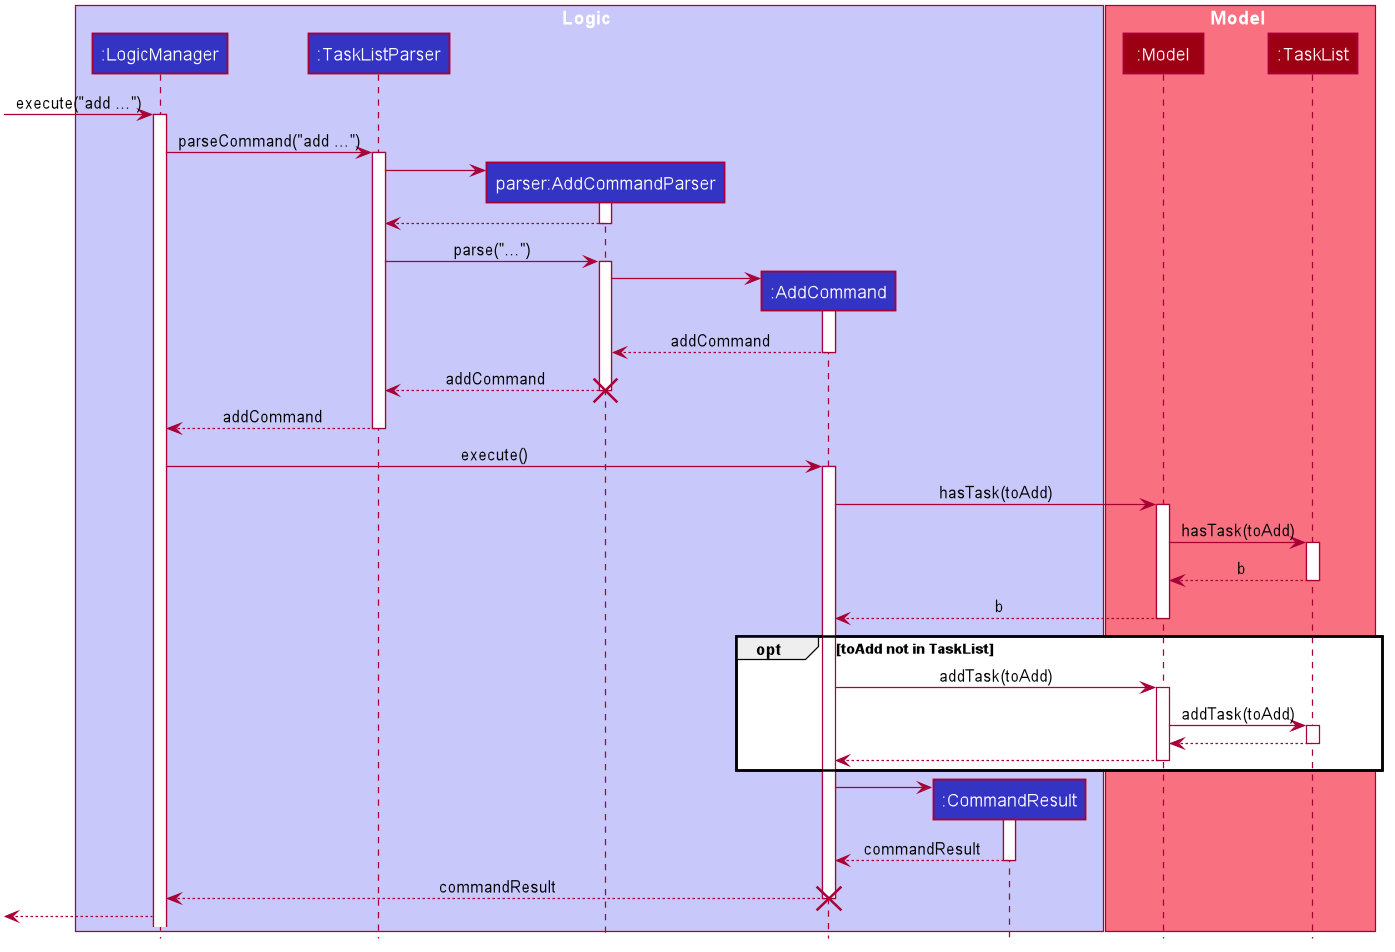

The diagram above was rendered by PlantUML. Its source (embedded in the PNG):
@startuml








skinparam BackgroundColor #FFFFFFF

skinparam Shadowing false

skinparam Class {
    FontColor #FFFFFF
    BorderThickness 1
    BorderColor #FFFFFF
    StereotypeFontColor #FFFFFF
    FontName Arial
}

skinparam Actor {
    BorderColor #000000
    Color #000000
    FontName Arial
}

skinparam Sequence {
    MessageAlign center
    BoxFontSize 15
    BoxPadding 0
    BoxFontColor #FFFFFF
    FontName Arial
}

skinparam Participant {
    FontColor #FFFFFFF
    Padding 20
}

skinparam MinClassWidth 50
skinparam ParticipantPadding 10
skinparam Shadowing false
skinparam DefaultTextAlignment center
skinparam packageStyle Rectangle

hide footbox
hide members
hide circle

box Logic #C8C8FA
	participant ":LogicManager" #3333C4
	participant ":TaskListParser" #3333C4
	participant "parser:AddCommandParser" #3333C4
	participant ":AddCommand" #3333C4
	participant ":CommandResult" #3333C4
end box

box Model #F97181
	participant ":Model" #9D0012
	participant ":TaskList" #9D0012
end box

[-> ":LogicManager" : execute("add ...")
activate ":LogicManager"

":LogicManager" -> ":TaskListParser" : parseCommand("add ...")
activate ":TaskListParser"

create "parser:AddCommandParser"
":TaskListParser" -> "parser:AddCommandParser"
activate "parser:AddCommandParser"
"parser:AddCommandParser" --> ":TaskListParser"
deactivate "parser:AddCommandParser"

":TaskListParser" -> "parser:AddCommandParser" : parse("...")
activate "parser:AddCommandParser"

create ":AddCommand"
"parser:AddCommandParser" -> ":AddCommand"
activate ":AddCommand"
":AddCommand" --> "parser:AddCommandParser" : addCommand
deactivate ":AddCommand"

"parser:AddCommandParser" --> ":TaskListParser" : addCommand
deactivate "parser:AddCommandParser"
destroy "parser:AddCommandParser"

":TaskListParser" --> ":LogicManager" : addCommand
deactivate ":TaskListParser"

":LogicManager" -> ":AddCommand" : execute()
activate ":AddCommand"
":AddCommand" -> ":Model" : hasTask(toAdd)
activate ":Model"
":Model" -> ":TaskList" : hasTask(toAdd)
activate ":TaskList"

":TaskList" --> ":Model" : b
deactivate ":TaskList"

":Model" --> ":AddCommand" : b
deactivate ":Model"

opt toAdd not in TaskList
	":AddCommand" -> ":Model" : addTask(toAdd)
	activate ":Model"
	":Model" -> ":TaskList" : addTask(toAdd)
	activate ":TaskList"

	":TaskList" --> ":Model" : 
    deactivate ":TaskList"

    ":Model" --> ":AddCommand" : 
    deactivate ":Model"
end

create ":CommandResult"
":AddCommand" -> ":CommandResult"
activate ":CommandResult"
":CommandResult" --> ":AddCommand" : commandResult
deactivate ":CommandResult"
":AddCommand" --> ":LogicManager" : commandResult
deactivate ":AddCommand"
destroy ":AddCommand"


[<-- ":LogicManager"
@enduml